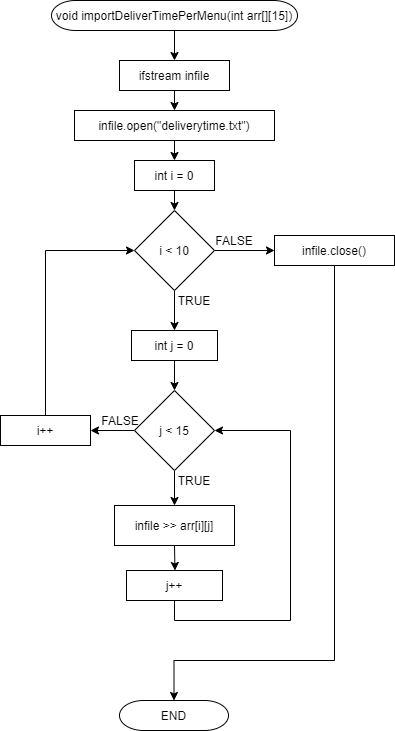

The diagram above was exported from draw.io. Its source (the exported page's mxGraphModel, read from the mxfile embedded in the PNG):
<mxGraphModel dx="852" dy="494" grid="1" gridSize="10" guides="1" tooltips="1" connect="1" arrows="1" fold="1" page="1" pageScale="1" pageWidth="291" pageHeight="413" math="0" shadow="0">
  <root>
    <mxCell id="0" />
    <mxCell id="1" parent="0" />
    <mxCell id="jU5e-pQUyTW9OtH4rJLP-4" style="edgeStyle=orthogonalEdgeStyle;rounded=0;orthogonalLoop=1;jettySize=auto;html=1;exitX=0.5;exitY=1;exitDx=0;exitDy=0;entryX=0.5;entryY=0;entryDx=0;entryDy=0;" edge="1" parent="1" source="jU5e-pQUyTW9OtH4rJLP-2" target="jU5e-pQUyTW9OtH4rJLP-3">
      <mxGeometry relative="1" as="geometry" />
    </mxCell>
    <mxCell id="jU5e-pQUyTW9OtH4rJLP-2" value="void importDeliverTimePerMenu(int arr[][15])" style="rounded=1;whiteSpace=wrap;html=1;arcSize=80;" vertex="1" parent="1">
      <mxGeometry x="291" y="40" width="246" height="30" as="geometry" />
    </mxCell>
    <mxCell id="jU5e-pQUyTW9OtH4rJLP-6" style="edgeStyle=orthogonalEdgeStyle;rounded=0;orthogonalLoop=1;jettySize=auto;html=1;exitX=0.5;exitY=1;exitDx=0;exitDy=0;entryX=0.5;entryY=0;entryDx=0;entryDy=0;" edge="1" parent="1" source="jU5e-pQUyTW9OtH4rJLP-3" target="jU5e-pQUyTW9OtH4rJLP-5">
      <mxGeometry relative="1" as="geometry" />
    </mxCell>
    <mxCell id="jU5e-pQUyTW9OtH4rJLP-3" value="ifstream infile" style="rounded=0;whiteSpace=wrap;html=1;" vertex="1" parent="1">
      <mxGeometry x="359" y="100" width="110" height="30" as="geometry" />
    </mxCell>
    <mxCell id="jU5e-pQUyTW9OtH4rJLP-8" style="edgeStyle=orthogonalEdgeStyle;rounded=0;orthogonalLoop=1;jettySize=auto;html=1;exitX=0.5;exitY=1;exitDx=0;exitDy=0;entryX=0.5;entryY=0;entryDx=0;entryDy=0;" edge="1" parent="1" source="jU5e-pQUyTW9OtH4rJLP-5" target="jU5e-pQUyTW9OtH4rJLP-7">
      <mxGeometry relative="1" as="geometry" />
    </mxCell>
    <mxCell id="jU5e-pQUyTW9OtH4rJLP-5" value="infile.open(&quot;deliverytime.txt&quot;)" style="rounded=0;whiteSpace=wrap;html=1;" vertex="1" parent="1">
      <mxGeometry x="314" y="150" width="200" height="30" as="geometry" />
    </mxCell>
    <mxCell id="jU5e-pQUyTW9OtH4rJLP-10" style="edgeStyle=orthogonalEdgeStyle;rounded=0;orthogonalLoop=1;jettySize=auto;html=1;exitX=0.5;exitY=1;exitDx=0;exitDy=0;entryX=0.5;entryY=0;entryDx=0;entryDy=0;" edge="1" parent="1" source="jU5e-pQUyTW9OtH4rJLP-7" target="jU5e-pQUyTW9OtH4rJLP-9">
      <mxGeometry relative="1" as="geometry" />
    </mxCell>
    <mxCell id="jU5e-pQUyTW9OtH4rJLP-7" value="int i = 0" style="rounded=0;whiteSpace=wrap;html=1;" vertex="1" parent="1">
      <mxGeometry x="374" y="200" width="80" height="30" as="geometry" />
    </mxCell>
    <mxCell id="jU5e-pQUyTW9OtH4rJLP-11" style="edgeStyle=orthogonalEdgeStyle;rounded=0;orthogonalLoop=1;jettySize=auto;html=1;exitX=0.5;exitY=1;exitDx=0;exitDy=0;" edge="1" parent="1" source="jU5e-pQUyTW9OtH4rJLP-9">
      <mxGeometry relative="1" as="geometry">
        <mxPoint x="414" y="370.00058823529434" as="targetPoint" />
      </mxGeometry>
    </mxCell>
    <mxCell id="jU5e-pQUyTW9OtH4rJLP-29" style="edgeStyle=orthogonalEdgeStyle;rounded=0;orthogonalLoop=1;jettySize=auto;html=1;exitX=1;exitY=0.5;exitDx=0;exitDy=0;entryX=0;entryY=0.5;entryDx=0;entryDy=0;" edge="1" parent="1" source="jU5e-pQUyTW9OtH4rJLP-9" target="jU5e-pQUyTW9OtH4rJLP-28">
      <mxGeometry relative="1" as="geometry" />
    </mxCell>
    <mxCell id="jU5e-pQUyTW9OtH4rJLP-9" value="i &amp;lt; 10" style="rhombus;whiteSpace=wrap;html=1;" vertex="1" parent="1">
      <mxGeometry x="374" y="250" width="80" height="80" as="geometry" />
    </mxCell>
    <mxCell id="jU5e-pQUyTW9OtH4rJLP-15" style="edgeStyle=orthogonalEdgeStyle;rounded=0;orthogonalLoop=1;jettySize=auto;html=1;exitX=0.5;exitY=1;exitDx=0;exitDy=0;entryX=0.5;entryY=0;entryDx=0;entryDy=0;" edge="1" parent="1" source="jU5e-pQUyTW9OtH4rJLP-13" target="jU5e-pQUyTW9OtH4rJLP-14">
      <mxGeometry relative="1" as="geometry" />
    </mxCell>
    <mxCell id="jU5e-pQUyTW9OtH4rJLP-13" value="int j = 0" style="rounded=0;whiteSpace=wrap;html=1;" vertex="1" parent="1">
      <mxGeometry x="371" y="370" width="86" height="30" as="geometry" />
    </mxCell>
    <mxCell id="jU5e-pQUyTW9OtH4rJLP-18" style="edgeStyle=orthogonalEdgeStyle;rounded=0;orthogonalLoop=1;jettySize=auto;html=1;exitX=0.5;exitY=1;exitDx=0;exitDy=0;entryX=0.5;entryY=0;entryDx=0;entryDy=0;" edge="1" parent="1" source="jU5e-pQUyTW9OtH4rJLP-14" target="jU5e-pQUyTW9OtH4rJLP-17">
      <mxGeometry relative="1" as="geometry" />
    </mxCell>
    <mxCell id="jU5e-pQUyTW9OtH4rJLP-24" style="edgeStyle=orthogonalEdgeStyle;rounded=0;orthogonalLoop=1;jettySize=auto;html=1;exitX=0;exitY=0.5;exitDx=0;exitDy=0;" edge="1" parent="1" source="jU5e-pQUyTW9OtH4rJLP-14" target="jU5e-pQUyTW9OtH4rJLP-25">
      <mxGeometry relative="1" as="geometry">
        <mxPoint x="320" y="469.58823529411757" as="targetPoint" />
      </mxGeometry>
    </mxCell>
    <mxCell id="jU5e-pQUyTW9OtH4rJLP-14" value="j &amp;lt; 15" style="rhombus;whiteSpace=wrap;html=1;" vertex="1" parent="1">
      <mxGeometry x="374" y="430" width="80" height="80" as="geometry" />
    </mxCell>
    <mxCell id="jU5e-pQUyTW9OtH4rJLP-19" style="edgeStyle=orthogonalEdgeStyle;rounded=0;orthogonalLoop=1;jettySize=auto;html=1;exitX=0.5;exitY=1;exitDx=0;exitDy=0;" edge="1" parent="1" source="jU5e-pQUyTW9OtH4rJLP-17">
      <mxGeometry relative="1" as="geometry">
        <mxPoint x="414.47058823529414" y="610" as="targetPoint" />
      </mxGeometry>
    </mxCell>
    <mxCell id="jU5e-pQUyTW9OtH4rJLP-17" value="infile &amp;gt;&amp;gt; arr[i][j]" style="rounded=0;whiteSpace=wrap;html=1;" vertex="1" parent="1">
      <mxGeometry x="354" y="545" width="120" height="40" as="geometry" />
    </mxCell>
    <mxCell id="jU5e-pQUyTW9OtH4rJLP-23" style="edgeStyle=orthogonalEdgeStyle;rounded=0;orthogonalLoop=1;jettySize=auto;html=1;exitX=0.5;exitY=1;exitDx=0;exitDy=0;entryX=1;entryY=0.5;entryDx=0;entryDy=0;" edge="1" parent="1" source="jU5e-pQUyTW9OtH4rJLP-20" target="jU5e-pQUyTW9OtH4rJLP-14">
      <mxGeometry relative="1" as="geometry">
        <Array as="points">
          <mxPoint x="414" y="660" />
          <mxPoint x="530" y="660" />
          <mxPoint x="530" y="470" />
        </Array>
      </mxGeometry>
    </mxCell>
    <mxCell id="jU5e-pQUyTW9OtH4rJLP-20" value="j++" style="rounded=0;whiteSpace=wrap;html=1;" vertex="1" parent="1">
      <mxGeometry x="366" y="610" width="96" height="30" as="geometry" />
    </mxCell>
    <mxCell id="jU5e-pQUyTW9OtH4rJLP-27" style="edgeStyle=orthogonalEdgeStyle;rounded=0;orthogonalLoop=1;jettySize=auto;html=1;exitX=0.5;exitY=0;exitDx=0;exitDy=0;entryX=0;entryY=0.5;entryDx=0;entryDy=0;" edge="1" parent="1" source="jU5e-pQUyTW9OtH4rJLP-25" target="jU5e-pQUyTW9OtH4rJLP-9">
      <mxGeometry relative="1" as="geometry" />
    </mxCell>
    <mxCell id="jU5e-pQUyTW9OtH4rJLP-25" value="i++" style="rounded=0;whiteSpace=wrap;html=1;" vertex="1" parent="1">
      <mxGeometry x="240" y="455" width="90" height="30" as="geometry" />
    </mxCell>
    <mxCell id="jU5e-pQUyTW9OtH4rJLP-32" style="edgeStyle=orthogonalEdgeStyle;rounded=0;orthogonalLoop=1;jettySize=auto;html=1;exitX=0.5;exitY=1;exitDx=0;exitDy=0;entryX=0.5;entryY=0;entryDx=0;entryDy=0;" edge="1" parent="1" source="jU5e-pQUyTW9OtH4rJLP-28" target="jU5e-pQUyTW9OtH4rJLP-31">
      <mxGeometry relative="1" as="geometry">
        <Array as="points">
          <mxPoint x="574" y="700" />
          <mxPoint x="414" y="700" />
        </Array>
      </mxGeometry>
    </mxCell>
    <mxCell id="jU5e-pQUyTW9OtH4rJLP-28" value="infile.close()" style="rounded=0;whiteSpace=wrap;html=1;" vertex="1" parent="1">
      <mxGeometry x="514" y="275" width="120" height="30" as="geometry" />
    </mxCell>
    <mxCell id="jU5e-pQUyTW9OtH4rJLP-31" value="END" style="rounded=1;whiteSpace=wrap;html=1;arcSize=80;" vertex="1" parent="1">
      <mxGeometry x="359" y="740" width="109" height="30" as="geometry" />
    </mxCell>
    <mxCell id="jU5e-pQUyTW9OtH4rJLP-33" value="FALSE" style="text;html=1;strokeColor=none;fillColor=none;align=center;verticalAlign=middle;whiteSpace=wrap;rounded=0;" vertex="1" parent="1">
      <mxGeometry x="454" y="270" width="40" height="20" as="geometry" />
    </mxCell>
    <mxCell id="jU5e-pQUyTW9OtH4rJLP-34" value="TRUE" style="text;html=1;strokeColor=none;fillColor=none;align=center;verticalAlign=middle;whiteSpace=wrap;rounded=0;" vertex="1" parent="1">
      <mxGeometry x="414" y="330" width="40" height="20" as="geometry" />
    </mxCell>
    <mxCell id="jU5e-pQUyTW9OtH4rJLP-35" value="TRUE" style="text;html=1;strokeColor=none;fillColor=none;align=center;verticalAlign=middle;whiteSpace=wrap;rounded=0;" vertex="1" parent="1">
      <mxGeometry x="414" y="510" width="40" height="20" as="geometry" />
    </mxCell>
    <mxCell id="jU5e-pQUyTW9OtH4rJLP-36" value="FALSE" style="text;html=1;strokeColor=none;fillColor=none;align=center;verticalAlign=middle;whiteSpace=wrap;rounded=0;" vertex="1" parent="1">
      <mxGeometry x="340" y="450" width="40" height="20" as="geometry" />
    </mxCell>
  </root>
</mxGraphModel>